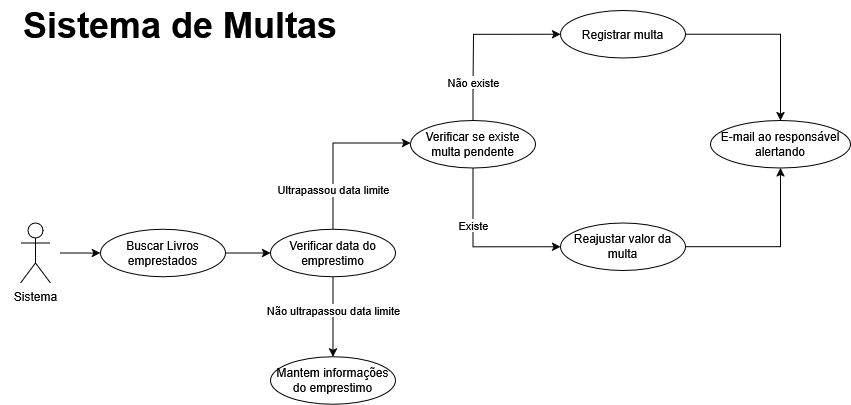

The diagram above was exported from draw.io. Its source (the exported page's mxGraphModel, read from the mxfile embedded in the PNG):
<mxGraphModel dx="980" dy="563" grid="1" gridSize="10" guides="1" tooltips="1" connect="1" arrows="1" fold="1" page="1" pageScale="1" pageWidth="4681" pageHeight="3300" math="0" shadow="0">
  <root>
    <mxCell id="0" />
    <mxCell id="1" parent="0" />
    <mxCell id="CG3G2YJKyfrzX-VRL4-y-3" parent="1" style="text;html=1;whiteSpace=wrap;strokeColor=none;fillColor=none;align=center;verticalAlign=middle;rounded=0;" value="&lt;font style=&quot;font-size: 36px;&quot;&gt;&lt;b&gt;Sistema de Multas&lt;/b&gt;&lt;/font&gt;" vertex="1">
      <mxGeometry height="50" width="360" x="30" y="50" as="geometry" />
    </mxCell>
    <mxCell id="Qc7xB-O8BL48OtVXY7to-2" edge="1" parent="1" style="edgeStyle=orthogonalEdgeStyle;rounded=0;orthogonalLoop=1;jettySize=auto;html=1;" target="Qc7xB-O8BL48OtVXY7to-1" value="">
      <mxGeometry relative="1" as="geometry">
        <mxPoint x="90" y="302.5" as="sourcePoint" />
      </mxGeometry>
    </mxCell>
    <mxCell id="CG3G2YJKyfrzX-VRL4-y-6" parent="1" style="shape=umlActor;verticalLabelPosition=bottom;verticalAlign=top;html=1;outlineConnect=0;" value="Sistema" vertex="1">
      <mxGeometry height="60" width="30" x="50" y="272.5" as="geometry" />
    </mxCell>
    <mxCell id="Qc7xB-O8BL48OtVXY7to-4" edge="1" parent="1" source="Qc7xB-O8BL48OtVXY7to-1" style="edgeStyle=orthogonalEdgeStyle;rounded=0;orthogonalLoop=1;jettySize=auto;html=1;" target="Qc7xB-O8BL48OtVXY7to-3" value="">
      <mxGeometry relative="1" as="geometry" />
    </mxCell>
    <mxCell id="Qc7xB-O8BL48OtVXY7to-1" parent="1" style="ellipse;whiteSpace=wrap;html=1;verticalAlign=middle;" value="Buscar Livros emprestados" vertex="1">
      <mxGeometry height="47.5" width="125" x="130" y="278.75" as="geometry" />
    </mxCell>
    <mxCell id="Qc7xB-O8BL48OtVXY7to-6" edge="1" parent="1" source="Qc7xB-O8BL48OtVXY7to-3" style="edgeStyle=orthogonalEdgeStyle;rounded=0;orthogonalLoop=1;jettySize=auto;html=1;" target="Qc7xB-O8BL48OtVXY7to-5" value="">
      <mxGeometry relative="1" as="geometry">
        <Array as="points">
          <mxPoint x="363" y="192.5" />
        </Array>
      </mxGeometry>
    </mxCell>
    <mxCell id="Qc7xB-O8BL48OtVXY7to-7" connectable="0" parent="Qc7xB-O8BL48OtVXY7to-6" style="edgeLabel;html=1;align=center;verticalAlign=bottom;resizable=0;points=[];" value="Ultrapassou data limite" vertex="1">
      <mxGeometry relative="1" x="-0.2" y="-4" as="geometry">
        <mxPoint x="-4" y="35" as="offset" />
      </mxGeometry>
    </mxCell>
    <mxCell id="Qc7xB-O8BL48OtVXY7to-13" edge="1" parent="1" source="Qc7xB-O8BL48OtVXY7to-3" style="edgeStyle=orthogonalEdgeStyle;rounded=0;orthogonalLoop=1;jettySize=auto;html=1;" target="Qc7xB-O8BL48OtVXY7to-12" value="">
      <mxGeometry relative="1" as="geometry" />
    </mxCell>
    <mxCell id="Qc7xB-O8BL48OtVXY7to-14" connectable="0" parent="Qc7xB-O8BL48OtVXY7to-13" style="edgeLabel;html=1;align=center;verticalAlign=middle;resizable=0;points=[];" value="Não ultrapassou data limite" vertex="1">
      <mxGeometry relative="1" x="-0.1687" y="3" as="geometry">
        <mxPoint x="-3" as="offset" />
      </mxGeometry>
    </mxCell>
    <mxCell id="Qc7xB-O8BL48OtVXY7to-3" parent="1" style="ellipse;whiteSpace=wrap;html=1;verticalAlign=middle;" value="Verificar data do emprestimo" vertex="1">
      <mxGeometry height="47.5" width="125" x="300" y="278.75" as="geometry" />
    </mxCell>
    <mxCell id="Qc7xB-O8BL48OtVXY7to-10" edge="1" parent="1" source="Qc7xB-O8BL48OtVXY7to-5" style="edgeStyle=orthogonalEdgeStyle;rounded=0;orthogonalLoop=1;jettySize=auto;html=1;entryX=0;entryY=0.5;entryDx=0;entryDy=0;exitX=0.5;exitY=1;exitDx=0;exitDy=0;" target="Qc7xB-O8BL48OtVXY7to-9" value="">
      <mxGeometry relative="1" as="geometry" />
    </mxCell>
    <mxCell id="Qc7xB-O8BL48OtVXY7to-11" connectable="0" parent="Qc7xB-O8BL48OtVXY7to-10" style="edgeLabel;html=1;align=center;verticalAlign=middle;resizable=0;points=[];" value="Existe" vertex="1">
      <mxGeometry relative="1" x="-0.1375" y="-2" as="geometry">
        <mxPoint x="2" y="-15" as="offset" />
      </mxGeometry>
    </mxCell>
    <mxCell id="Qc7xB-O8BL48OtVXY7to-16" edge="1" parent="1" source="Qc7xB-O8BL48OtVXY7to-5" style="edgeStyle=orthogonalEdgeStyle;rounded=0;orthogonalLoop=1;jettySize=auto;html=1;entryX=0;entryY=0.5;entryDx=0;entryDy=0;" target="Qc7xB-O8BL48OtVXY7to-15" value="">
      <mxGeometry relative="1" as="geometry">
        <Array as="points">
          <mxPoint x="503" y="139" />
          <mxPoint x="503" y="84" />
        </Array>
      </mxGeometry>
    </mxCell>
    <mxCell id="Qc7xB-O8BL48OtVXY7to-17" connectable="0" parent="Qc7xB-O8BL48OtVXY7to-16" style="edgeLabel;html=1;align=center;verticalAlign=middle;resizable=0;points=[];" value="Não existe" vertex="1">
      <mxGeometry relative="1" x="-0.2437" y="-1" as="geometry">
        <mxPoint x="-1" y="26" as="offset" />
      </mxGeometry>
    </mxCell>
    <mxCell id="Qc7xB-O8BL48OtVXY7to-5" parent="1" style="ellipse;whiteSpace=wrap;html=1;verticalAlign=middle;" value="Verificar se existe multa pendente" vertex="1">
      <mxGeometry height="47.5" width="125" x="440" y="170" as="geometry" />
    </mxCell>
    <mxCell id="Qc7xB-O8BL48OtVXY7to-20" edge="1" parent="1" source="Qc7xB-O8BL48OtVXY7to-9" style="edgeStyle=orthogonalEdgeStyle;rounded=0;orthogonalLoop=1;jettySize=auto;html=1;entryX=0.5;entryY=1;entryDx=0;entryDy=0;" target="Qc7xB-O8BL48OtVXY7to-18">
      <mxGeometry relative="1" as="geometry" />
    </mxCell>
    <mxCell id="Qc7xB-O8BL48OtVXY7to-9" parent="1" style="ellipse;whiteSpace=wrap;html=1;verticalAlign=middle;" value="Reajustar valor da multa" vertex="1">
      <mxGeometry height="47.5" width="125" x="590" y="272.5" as="geometry" />
    </mxCell>
    <mxCell id="Qc7xB-O8BL48OtVXY7to-12" parent="1" style="ellipse;whiteSpace=wrap;html=1;verticalAlign=middle;" value="Mantem informações do emprestimo" vertex="1">
      <mxGeometry height="47.5" width="125" x="300" y="406.25" as="geometry" />
    </mxCell>
    <mxCell id="Qc7xB-O8BL48OtVXY7to-19" edge="1" parent="1" source="Qc7xB-O8BL48OtVXY7to-15" style="edgeStyle=orthogonalEdgeStyle;rounded=0;orthogonalLoop=1;jettySize=auto;html=1;" target="Qc7xB-O8BL48OtVXY7to-18" value="">
      <mxGeometry relative="1" as="geometry" />
    </mxCell>
    <mxCell id="Qc7xB-O8BL48OtVXY7to-15" parent="1" style="ellipse;whiteSpace=wrap;html=1;verticalAlign=middle;" value="Registrar multa" vertex="1">
      <mxGeometry height="47.5" width="125" x="590" y="60" as="geometry" />
    </mxCell>
    <mxCell id="Qc7xB-O8BL48OtVXY7to-18" parent="1" style="ellipse;whiteSpace=wrap;html=1;verticalAlign=middle;" value="E-mail ao responsável alertando" vertex="1">
      <mxGeometry height="47.5" width="140" x="740" y="170" as="geometry" />
    </mxCell>
  </root>
</mxGraphModel>